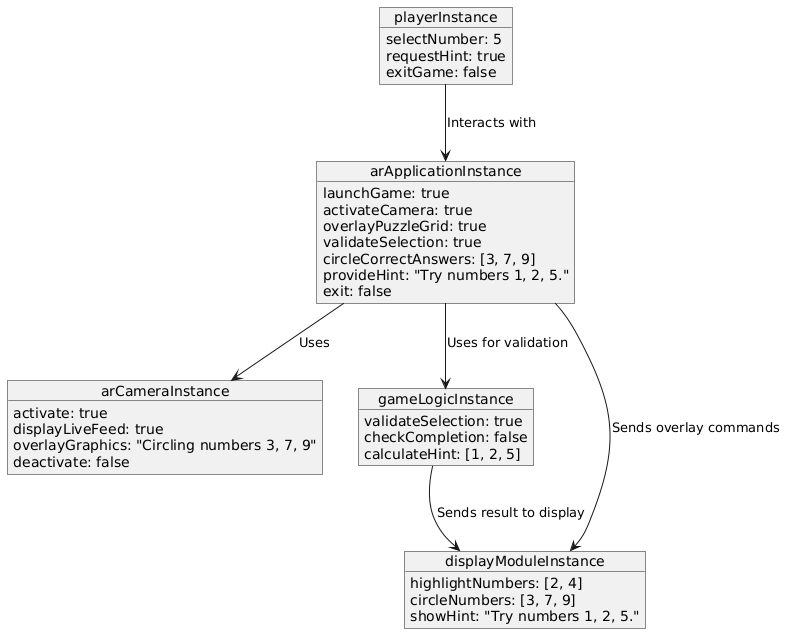

The diagram above was rendered by PlantUML. Its source (embedded in the PNG):
@startuml
object playerInstance {
    selectNumber: 5
    requestHint: true
    exitGame: false
}

object arApplicationInstance {
    launchGame: true
    activateCamera: true
    overlayPuzzleGrid: true
    validateSelection: true
    circleCorrectAnswers: [3, 7, 9]
    provideHint: "Try numbers 1, 2, 5."
    exit: false
}

object arCameraInstance {
    activate: true
    displayLiveFeed: true
    overlayGraphics: "Circling numbers 3, 7, 9"
    deactivate: false
}

object gameLogicInstance {
    validateSelection: true
    checkCompletion: false
    calculateHint: [1, 2, 5]
}

object displayModuleInstance {
    highlightNumbers: [2, 4]
    circleNumbers: [3, 7, 9]
    showHint: "Try numbers 1, 2, 5."
}

playerInstance --> arApplicationInstance : Interacts with
arApplicationInstance --> arCameraInstance : Uses
arApplicationInstance --> gameLogicInstance : Uses for validation
gameLogicInstance --> displayModuleInstance : Sends result to display
arApplicationInstance --> displayModuleInstance : Sends overlay commands
@enduml